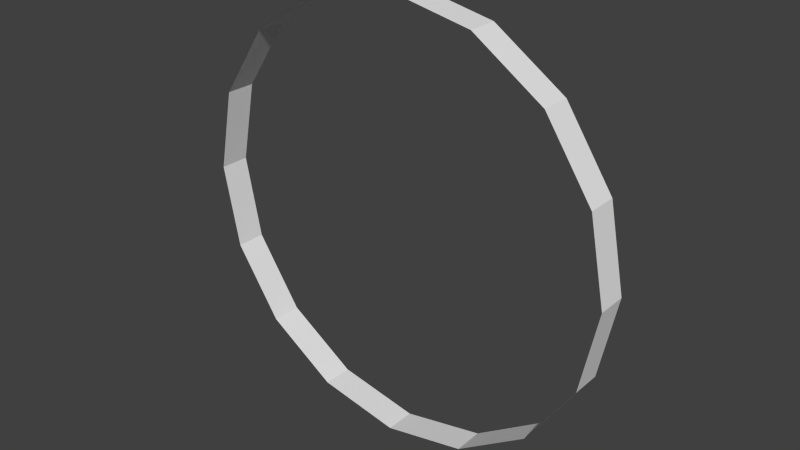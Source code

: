 # Source: joint_rot.blend  (saved by Blender 2.68.0; exported with 4.5.12 LTS)
import bpy
from mathutils import Matrix  # noqa: F401  (used for matrix-valued properties, if any)

bpy.ops.wm.read_factory_settings(use_empty=True)
scene = bpy.context.scene
scene.name = 'Scene'

# ---- collections
col_collection_1 = bpy.data.collections.new('Collection 1'); scene.collection.children.link(col_collection_1)

# ---- materials (node trees are filled in below, after node groups)
mat_m2 = bpy.data.materials.new('M2')
mat_m2.alpha_threshold = 0.0
mat_m2.use_transparent_shadow = False
mat_m2.roughness = 0.5
mat_m2.line_color = (0.0, 0.0, 0.0, 1.0)

# ---- material node trees

# ---- world
world_world = bpy.data.worlds.new('World'); scene.world = world_world
world_world.color = (0.05088, 0.05088, 0.05088)
world_world.use_sun_shadow = False
world_world.sun_shadow_jitter_overblur = 0.0
world_world.cycles.sampling_method = 'MANUAL'
world_world.cycles.sample_map_resolution = 256

# ---- meshes
me_tibia_joint_mesh = bpy.data.meshes.new('Tibia-Joint_mesh')
me_tibia_joint_mesh.from_pydata([(0.06652, -1.099e-07, -0.02755), (0.05091, -1.094e-07, -0.05091), (0.02755, -1.085e-07, -0.06652), (-1.899e-08, -1.071e-07, -0.072), (-0.02755, -1.057e-07, -0.06652), (-0.05091, -1.048e-07, -0.05091), (-0.06652, -1.038e-07, -0.02755), (-0.06652, -1.038e-07, 0.02755), (-0.05091, -1.048e-07, 0.05091), (-0.02755, -1.057e-07, 0.06652), (-3.724e-08, -1.071e-07, 0.072), (0.02755, -1.085e-07, 0.06652), (0.05091, -1.094e-07, 0.05091), (0.06652, -1.099e-07, 0.02755), (0.072, 0.01, 2.046e-08), (-0.072, 0.01, -2.046e-08), (0.06652, 0.01, 0.02755), (-0.072, 3.26e-09, -2.046e-08), (0.05091, 0.01, 0.05091), (0.02755, 0.01, 0.06652), (-3.724e-08, 0.01, 0.072), (-0.02755, 0.01, 0.06652), (-0.05091, 0.01, 0.05091), (-0.06652, 0.01, 0.02755), (0.072, -2.794e-09, 2.046e-08), (-0.06652, 0.01, -0.02755), (-0.05091, 0.01, -0.05091), (-0.02755, 0.01, -0.06652), (-1.899e-08, 0.01, -0.072), (0.02755, 0.01, -0.06652), (0.05091, 0.01, -0.05091), (0.06652, 0.01, -0.02755)], [], [(9, 21, 22, 8), (6, 25, 26, 5), (17, 15, 25, 6), (2, 29, 30, 1), (11, 19, 20, 10), (24, 0, 31, 14), (3, 28, 29, 2), (5, 26, 27, 4), (24, 14, 16, 13), (10, 20, 21, 9), (12, 18, 19, 11), (17, 7, 23, 15), (13, 16, 18, 12), (4, 27, 28, 3), (1, 30, 31, 0), (8, 22, 23, 7)])
_uv = me_tibia_joint_mesh.uv_layers.new(name='UVMap')
_uv.uv.foreach_set('vector', [0.1244, 0.251, 0.0671, 0.2165, 9.867e-05, 0.3976, 0.06566, 0.4063, 0.2367, 0.8571, 0.1938, 0.9145, 0.3777, 0.997, 0.3917, 0.9295, 0.1257, 0.7327, 0.07075, 0.7639, 0.1938, 0.9145, 0.2367, 0.8571, 0.8397, 0.7493, 0.8972, 0.7861, 0.9729, 0.6035, 0.9058, 0.5912, 0.3968, 0.06665, 0.3823, 9.874e-05, 0.2018, 0.07632, 0.241, 0.1312, 0.8478, 0.2614, 0.9077, 0.4199, 0.9739, 0.4065, 0.9028, 0.2267, 0.7188, 0.8696, 0.7576, 0.9255, 0.8972, 0.7861, 0.8397, 0.7493, 0.3917, 0.9295, 0.3777, 0.997, 0.5753, 0.9999, 0.5614, 0.9332, 0.8478, 0.2614, 0.9028, 0.2267, 0.7684, 0.0789, 0.7266, 0.1388, 0.241, 0.1312, 0.2018, 0.07632, 0.0671, 0.2165, 0.1244, 0.251, 0.5677, 0.06841, 0.5806, 9.867e-05, 0.3823, 9.874e-05, 0.3968, 0.06665, 0.1257, 0.7327, 0.07444, 0.5739, 0.009968, 0.5871, 0.07075, 0.7639, 0.7266, 0.1388, 0.7684, 0.0789, 0.5806, 9.867e-05, 0.5677, 0.06841, 0.5614, 0.9332, 0.5753, 0.9999, 0.7576, 0.9255, 0.7188, 0.8696, 0.9058, 0.5912, 0.9729, 0.6035, 0.9739, 0.4065, 0.9077, 0.4199, 0.06566, 0.4063, 9.867e-05, 0.3976, 0.009968, 0.5871, 0.07444, 0.5739])
me_tibia_joint_mesh.materials.append(mat_m2)
me_tibia_joint_mesh.use_remesh_preserve_volume = False
me_tibia_joint_mesh.use_remesh_preserve_attributes = False
me_tibia_joint_mesh.use_mirror_vertex_groups = False
me_tibia_joint_mesh.update()

# ---- objects
ob_tibia_joint = bpy.data.objects.new('Tibia Joint', me_tibia_joint_mesh)

# ---- transforms, parenting, visibility, modifiers, constraints
ob_tibia_joint.location = (0.0, 0.0, 0.0)
ob_tibia_joint.lineart.crease_threshold = 0.0

# ---- collection membership
col_collection_1.objects.link(ob_tibia_joint)

# ---- scene / render settings (as saved in the file)
scene.frame_start = 1; scene.frame_end = 250; scene.frame_set(0)
scene.render.engine = 'BLENDER_EEVEE_NEXT'
scene.render.image_settings.color_mode = 'RGB'
scene.render.image_settings.compression = 90
scene.render.dither_intensity = 0.0
scene.cycles.use_denoising = False
scene.cycles.samples = 10
scene.cycles.sampling_pattern = 'TABULATED_SOBOL'
scene.cycles.light_sampling_threshold = 0.0
scene.cycles.use_adaptive_sampling = False
scene.cycles.use_light_tree = False
scene.cycles.blur_glossy = 0.0
scene.cycles.volume_bounces = 1
scene.cycles.pixel_filter_type = 'GAUSSIAN'
scene.cycles.sample_clamp_indirect = 0.0
scene.view_settings.view_transform = 'Standard'
bpy.context.view_layer.update()

# ---- added for rendering (the .blend has no active camera and no usable light): camera, sun
cam_auto = bpy.data.cameras.new('AutoCamera')
cam_auto.lens = 50.0
cam_auto.sensor_width = 36.0
cam_auto.clip_end = 1000.0
ob_auto_camera = bpy.data.objects.new('AutoCamera', cam_auto)
scene.collection.objects.link(ob_auto_camera)
ob_auto_camera.location = (0.188646, -0.221375, 0.150917)
ob_auto_camera.rotation_euler = (1.09748, -7.21219e-08, 0.694738)
scene.camera = ob_auto_camera
light_auto_sun = bpy.data.lights.new('AutoSun', 'SUN')
light_auto_sun.energy = 3.0
light_auto_sun.angle = 0.0523599
ob_auto_sun = bpy.data.objects.new('AutoSun', light_auto_sun)
scene.collection.objects.link(ob_auto_sun)
ob_auto_sun.rotation_euler = (0.872665, 0.174533, 0.523599)
bpy.context.view_layer.update()
